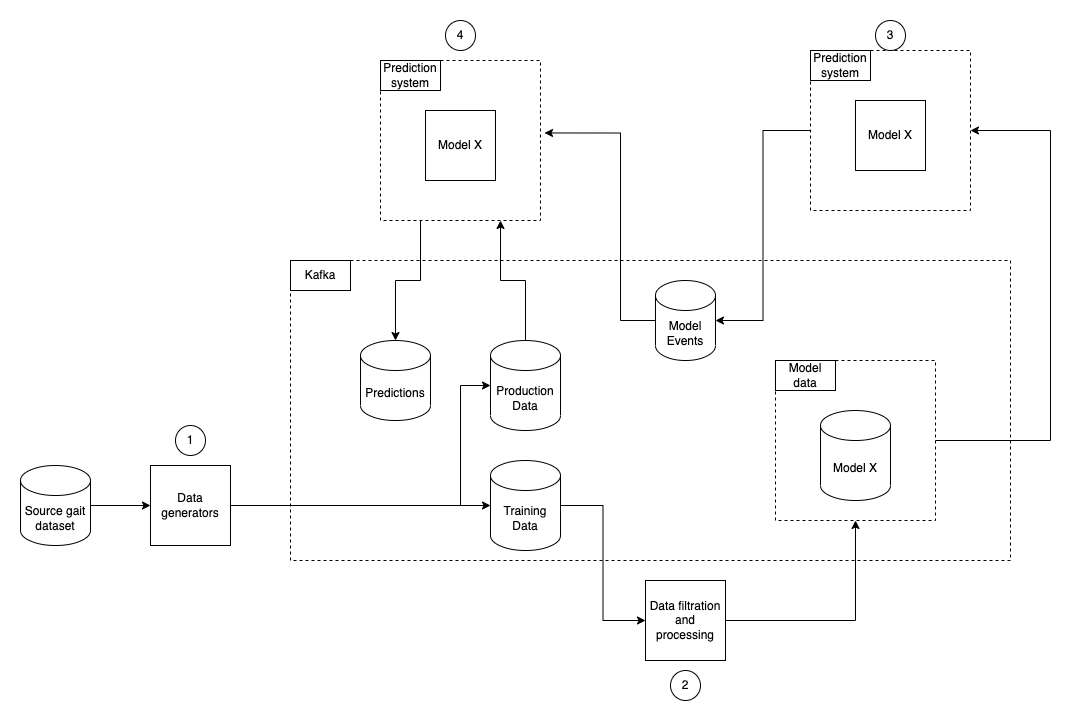

The diagram above was exported from draw.io. Its source (the exported page's mxGraphModel, read from the mxfile embedded in the PNG):
<mxGraphModel dx="2110" dy="757" grid="1" gridSize="10" guides="1" tooltips="1" connect="1" arrows="1" fold="1" page="1" pageScale="1" pageWidth="850" pageHeight="1100" math="0" shadow="0">
  <root>
    <mxCell id="0" />
    <mxCell id="1" parent="0" />
    <mxCell id="jmSY9i-HmrcSlolTvrgX-1" value="" style="rounded=0;whiteSpace=wrap;html=1;fillColor=none;dashed=1;" parent="1" vertex="1">
      <mxGeometry x="140" y="270" width="720" height="300" as="geometry" />
    </mxCell>
    <mxCell id="jmSY9i-HmrcSlolTvrgX-2" value="Kafka" style="text;html=1;strokeColor=default;fillColor=default;align=center;verticalAlign=middle;whiteSpace=wrap;rounded=0;" parent="1" vertex="1">
      <mxGeometry x="140" y="270" width="60" height="30" as="geometry" />
    </mxCell>
    <mxCell id="Edty4G14WDeHClq-5tkg-45" style="edgeStyle=orthogonalEdgeStyle;rounded=0;orthogonalLoop=1;jettySize=auto;html=1;entryX=0;entryY=0.5;entryDx=0;entryDy=0;strokeWidth=1;" parent="1" source="jmSY9i-HmrcSlolTvrgX-3" target="jmSY9i-HmrcSlolTvrgX-19" edge="1">
      <mxGeometry relative="1" as="geometry" />
    </mxCell>
    <mxCell id="jmSY9i-HmrcSlolTvrgX-3" value="Training&lt;br&gt;Data" style="shape=cylinder3;whiteSpace=wrap;html=1;boundedLbl=1;backgroundOutline=1;size=15;fontColor=none;strokeColor=default;" parent="1" vertex="1">
      <mxGeometry x="340" y="470" width="70" height="90" as="geometry" />
    </mxCell>
    <mxCell id="OUIcH7vhAwkuR3seDwLk-18" style="edgeStyle=orthogonalEdgeStyle;rounded=0;orthogonalLoop=1;jettySize=auto;html=1;entryX=1.025;entryY=0.453;entryDx=0;entryDy=0;entryPerimeter=0;" parent="1" source="jmSY9i-HmrcSlolTvrgX-6" target="Edty4G14WDeHClq-5tkg-25" edge="1">
      <mxGeometry relative="1" as="geometry">
        <Array as="points">
          <mxPoint x="470" y="330" />
          <mxPoint x="470" y="143" />
        </Array>
      </mxGeometry>
    </mxCell>
    <mxCell id="jmSY9i-HmrcSlolTvrgX-6" value="Model&lt;br&gt;Events" style="shape=cylinder3;whiteSpace=wrap;html=1;boundedLbl=1;backgroundOutline=1;size=15;fontColor=none;strokeColor=default;" parent="1" vertex="1">
      <mxGeometry x="505" y="290" width="60" height="80" as="geometry" />
    </mxCell>
    <mxCell id="Edty4G14WDeHClq-5tkg-11" style="edgeStyle=orthogonalEdgeStyle;rounded=0;orthogonalLoop=1;jettySize=auto;html=1;entryX=0;entryY=0.5;entryDx=0;entryDy=0;entryPerimeter=0;" parent="1" source="jmSY9i-HmrcSlolTvrgX-12" target="jmSY9i-HmrcSlolTvrgX-3" edge="1">
      <mxGeometry relative="1" as="geometry" />
    </mxCell>
    <mxCell id="Edty4G14WDeHClq-5tkg-38" style="edgeStyle=orthogonalEdgeStyle;rounded=0;orthogonalLoop=1;jettySize=auto;html=1;entryX=0;entryY=0.5;entryDx=0;entryDy=0;entryPerimeter=0;strokeWidth=1;" parent="1" source="jmSY9i-HmrcSlolTvrgX-12" target="Edty4G14WDeHClq-5tkg-14" edge="1">
      <mxGeometry relative="1" as="geometry">
        <Array as="points">
          <mxPoint x="310" y="515" />
          <mxPoint x="310" y="395" />
        </Array>
      </mxGeometry>
    </mxCell>
    <mxCell id="jmSY9i-HmrcSlolTvrgX-12" value="Data generators&lt;span style=&quot;color: rgba(0 , 0 , 0 , 0) ; font-family: monospace ; font-size: 0px&quot;&gt;%3CmxGraphModel%3E%3Croot%3E%3CmxCell%20id%3D%220%22%2F%3E%3CmxCell%20id%3D%221%22%20parent%3D%220%22%2F%3E%3CmxCell%20id%3D%222%22%20value%3D%22Filtered%26lt%3Bbr%26gt%3BTraining%26lt%3Bbr%26gt%3BData%22%20style%3D%22shape%3Dcylinder3%3BwhiteSpace%3Dwrap%3Bhtml%3D1%3BboundedLbl%3D1%3BbackgroundOutline%3D1%3Bsize%3D15%3BfontColor%3Dnone%3BstrokeColor%3Ddefault%3B%22%20vertex%3D%221%22%20parent%3D%221%22%3E%3CmxGeometry%20x%3D%22400%22%20y%3D%22400%22%20width%3D%2270%22%20height%3D%2290%22%20as%3D%22geometry%22%2F%3E%3C%2FmxCell%3E%3C%2Froot%3E%3C%2FmxGraphModel%3s&lt;/span&gt;" style="whiteSpace=wrap;html=1;aspect=fixed;fontColor=none;strokeColor=default;" parent="1" vertex="1">
      <mxGeometry y="475" width="80" height="80" as="geometry" />
    </mxCell>
    <mxCell id="OUIcH7vhAwkuR3seDwLk-21" style="edgeStyle=orthogonalEdgeStyle;rounded=0;orthogonalLoop=1;jettySize=auto;html=1;entryX=0.5;entryY=1;entryDx=0;entryDy=0;" parent="1" source="jmSY9i-HmrcSlolTvrgX-19" target="OUIcH7vhAwkuR3seDwLk-12" edge="1">
      <mxGeometry relative="1" as="geometry" />
    </mxCell>
    <mxCell id="jmSY9i-HmrcSlolTvrgX-19" value="Data filtration and processing" style="whiteSpace=wrap;html=1;aspect=fixed;fontColor=none;strokeColor=default;" parent="1" vertex="1">
      <mxGeometry x="495" y="590" width="80" height="80" as="geometry" />
    </mxCell>
    <mxCell id="jmSY9i-HmrcSlolTvrgX-39" value="2" style="ellipse;whiteSpace=wrap;html=1;aspect=fixed;fontColor=none;strokeColor=default;fillColor=default;" parent="1" vertex="1">
      <mxGeometry x="520" y="680" width="30" height="30" as="geometry" />
    </mxCell>
    <mxCell id="OUIcH7vhAwkuR3seDwLk-20" style="edgeStyle=orthogonalEdgeStyle;rounded=0;orthogonalLoop=1;jettySize=auto;html=1;entryX=0.75;entryY=1;entryDx=0;entryDy=0;" parent="1" source="Edty4G14WDeHClq-5tkg-14" target="Edty4G14WDeHClq-5tkg-25" edge="1">
      <mxGeometry relative="1" as="geometry" />
    </mxCell>
    <mxCell id="Edty4G14WDeHClq-5tkg-14" value="Production&lt;br&gt;Data" style="shape=cylinder3;whiteSpace=wrap;html=1;boundedLbl=1;backgroundOutline=1;size=15;fontColor=none;strokeColor=default;" parent="1" vertex="1">
      <mxGeometry x="340" y="350" width="70" height="90" as="geometry" />
    </mxCell>
    <mxCell id="Edty4G14WDeHClq-5tkg-29" value="Predictions" style="shape=cylinder3;whiteSpace=wrap;html=1;boundedLbl=1;backgroundOutline=1;size=15;fontColor=none;strokeColor=default;" parent="1" vertex="1">
      <mxGeometry x="210" y="350" width="70" height="80" as="geometry" />
    </mxCell>
    <mxCell id="Edty4G14WDeHClq-5tkg-32" value="4" style="ellipse;whiteSpace=wrap;html=1;aspect=fixed;fontColor=none;strokeColor=default;fillColor=default;" parent="1" vertex="1">
      <mxGeometry x="295" y="30" width="30" height="30" as="geometry" />
    </mxCell>
    <mxCell id="Edty4G14WDeHClq-5tkg-41" value="1" style="ellipse;whiteSpace=wrap;html=1;aspect=fixed;fontColor=none;strokeColor=default;fillColor=default;" parent="1" vertex="1">
      <mxGeometry x="25" y="435" width="30" height="30" as="geometry" />
    </mxCell>
    <mxCell id="Edty4G14WDeHClq-5tkg-42" value="3" style="ellipse;whiteSpace=wrap;html=1;aspect=fixed;fontColor=none;strokeColor=default;fillColor=default;" parent="1" vertex="1">
      <mxGeometry x="725" y="30" width="30" height="30" as="geometry" />
    </mxCell>
    <mxCell id="OUIcH7vhAwkuR3seDwLk-3" value="" style="group" parent="1" vertex="1" connectable="0">
      <mxGeometry x="230" y="70" width="160" height="160" as="geometry" />
    </mxCell>
    <mxCell id="Edty4G14WDeHClq-5tkg-25" value="" style="rounded=0;whiteSpace=wrap;html=1;strokeColor=default;fillColor=none;dashed=1;" parent="OUIcH7vhAwkuR3seDwLk-3" vertex="1">
      <mxGeometry width="160" height="160" as="geometry" />
    </mxCell>
    <mxCell id="Edty4G14WDeHClq-5tkg-13" value="Model X" style="whiteSpace=wrap;html=1;aspect=fixed;fontColor=none;strokeColor=default;fillColor=default;" parent="OUIcH7vhAwkuR3seDwLk-3" vertex="1">
      <mxGeometry x="45" y="50" width="70" height="70" as="geometry" />
    </mxCell>
    <mxCell id="Edty4G14WDeHClq-5tkg-27" value="Prediction system" style="text;html=1;strokeColor=default;fillColor=default;align=center;verticalAlign=middle;whiteSpace=wrap;rounded=0;" parent="OUIcH7vhAwkuR3seDwLk-3" vertex="1">
      <mxGeometry width="60" height="30" as="geometry" />
    </mxCell>
    <mxCell id="OUIcH7vhAwkuR3seDwLk-7" value="" style="group" parent="1" vertex="1" connectable="0">
      <mxGeometry x="660" y="60" width="160" height="160" as="geometry" />
    </mxCell>
    <mxCell id="OUIcH7vhAwkuR3seDwLk-8" value="" style="rounded=0;whiteSpace=wrap;html=1;strokeColor=default;fillColor=none;dashed=1;" parent="OUIcH7vhAwkuR3seDwLk-7" vertex="1">
      <mxGeometry width="160" height="160" as="geometry" />
    </mxCell>
    <mxCell id="OUIcH7vhAwkuR3seDwLk-9" value="Model X" style="whiteSpace=wrap;html=1;aspect=fixed;fontColor=none;strokeColor=default;fillColor=default;" parent="OUIcH7vhAwkuR3seDwLk-7" vertex="1">
      <mxGeometry x="45" y="50" width="70" height="70" as="geometry" />
    </mxCell>
    <mxCell id="OUIcH7vhAwkuR3seDwLk-10" value="Prediction system" style="text;html=1;strokeColor=default;fillColor=default;align=center;verticalAlign=middle;whiteSpace=wrap;rounded=0;" parent="OUIcH7vhAwkuR3seDwLk-7" vertex="1">
      <mxGeometry width="60" height="30" as="geometry" />
    </mxCell>
    <mxCell id="OUIcH7vhAwkuR3seDwLk-11" value="" style="group" parent="1" vertex="1" connectable="0">
      <mxGeometry x="625" y="370" width="160" height="160" as="geometry" />
    </mxCell>
    <mxCell id="OUIcH7vhAwkuR3seDwLk-15" value="" style="group" parent="OUIcH7vhAwkuR3seDwLk-11" vertex="1" connectable="0">
      <mxGeometry width="160" height="160" as="geometry" />
    </mxCell>
    <mxCell id="OUIcH7vhAwkuR3seDwLk-12" value="" style="rounded=0;whiteSpace=wrap;html=1;strokeColor=default;fillColor=none;dashed=1;" parent="OUIcH7vhAwkuR3seDwLk-15" vertex="1">
      <mxGeometry width="160" height="160" as="geometry" />
    </mxCell>
    <mxCell id="OUIcH7vhAwkuR3seDwLk-14" value="Model data" style="text;html=1;strokeColor=default;fillColor=default;align=center;verticalAlign=middle;whiteSpace=wrap;rounded=0;" parent="OUIcH7vhAwkuR3seDwLk-15" vertex="1">
      <mxGeometry width="60" height="30" as="geometry" />
    </mxCell>
    <mxCell id="jmSY9i-HmrcSlolTvrgX-8" value="Model X" style="shape=cylinder3;whiteSpace=wrap;html=1;boundedLbl=1;backgroundOutline=1;size=15;fontColor=none;strokeColor=default;" parent="OUIcH7vhAwkuR3seDwLk-15" vertex="1">
      <mxGeometry x="45" y="50" width="70" height="90" as="geometry" />
    </mxCell>
    <mxCell id="OUIcH7vhAwkuR3seDwLk-17" style="edgeStyle=orthogonalEdgeStyle;rounded=0;orthogonalLoop=1;jettySize=auto;html=1;entryX=1;entryY=0.5;entryDx=0;entryDy=0;entryPerimeter=0;" parent="1" source="OUIcH7vhAwkuR3seDwLk-8" target="jmSY9i-HmrcSlolTvrgX-6" edge="1">
      <mxGeometry relative="1" as="geometry" />
    </mxCell>
    <mxCell id="OUIcH7vhAwkuR3seDwLk-19" style="edgeStyle=orthogonalEdgeStyle;rounded=0;orthogonalLoop=1;jettySize=auto;html=1;exitX=0.25;exitY=1;exitDx=0;exitDy=0;entryX=0.5;entryY=0;entryDx=0;entryDy=0;entryPerimeter=0;" parent="1" source="Edty4G14WDeHClq-5tkg-25" target="Edty4G14WDeHClq-5tkg-29" edge="1">
      <mxGeometry relative="1" as="geometry">
        <Array as="points">
          <mxPoint x="270" y="290" />
          <mxPoint x="245" y="290" />
        </Array>
      </mxGeometry>
    </mxCell>
    <mxCell id="OUIcH7vhAwkuR3seDwLk-24" style="edgeStyle=orthogonalEdgeStyle;rounded=0;orthogonalLoop=1;jettySize=auto;html=1;entryX=1;entryY=0.5;entryDx=0;entryDy=0;" parent="1" source="OUIcH7vhAwkuR3seDwLk-12" target="OUIcH7vhAwkuR3seDwLk-8" edge="1">
      <mxGeometry relative="1" as="geometry">
        <Array as="points">
          <mxPoint x="900" y="450" />
          <mxPoint x="900" y="140" />
        </Array>
      </mxGeometry>
    </mxCell>
    <mxCell id="Poy-cdXF8pWJiQ6QS1VE-2" value="" style="edgeStyle=orthogonalEdgeStyle;rounded=0;orthogonalLoop=1;jettySize=auto;html=1;" edge="1" parent="1" source="Poy-cdXF8pWJiQ6QS1VE-1" target="jmSY9i-HmrcSlolTvrgX-12">
      <mxGeometry relative="1" as="geometry" />
    </mxCell>
    <mxCell id="Poy-cdXF8pWJiQ6QS1VE-1" value="Source gait dataset" style="shape=cylinder3;whiteSpace=wrap;html=1;boundedLbl=1;backgroundOutline=1;size=15;fontColor=none;strokeColor=default;" vertex="1" parent="1">
      <mxGeometry x="-130" y="475" width="70" height="80" as="geometry" />
    </mxCell>
  </root>
</mxGraphModel>